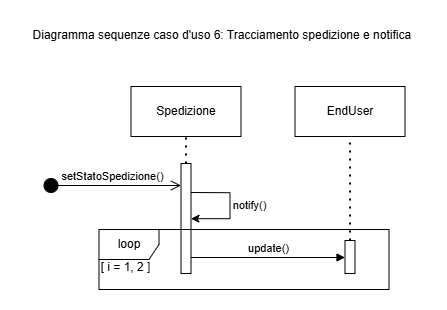

The diagram above was exported from draw.io. Its source (the exported page's mxGraphModel, read from the mxfile embedded in the PNG):
<mxGraphModel dx="1050" dy="522" grid="1" gridSize="11" guides="1" tooltips="1" connect="1" arrows="1" fold="1" page="1" pageScale="1" pageWidth="900" pageHeight="1600" math="0" shadow="0">
  <root>
    <mxCell id="0" />
    <mxCell id="1" parent="0" />
    <mxCell id="hBNeuceyl7sGu_O0Gmh4-1" value="Diagramma sequenze caso d'uso 6: Tracciamento spedizione e notifica&amp;nbsp;" style="text;html=1;align=center;verticalAlign=middle;whiteSpace=wrap;rounded=0;" parent="1" vertex="1">
      <mxGeometry x="33" y="22" width="407" height="30" as="geometry" />
    </mxCell>
    <mxCell id="u_cHkANfg_hHzj5pD0aD-3" value="EndUser" style="html=1;whiteSpace=wrap;" vertex="1" parent="1">
      <mxGeometry x="307.5" y="88" width="110" height="50" as="geometry" />
    </mxCell>
    <mxCell id="u_cHkANfg_hHzj5pD0aD-4" value="" style="html=1;points=[[0,0,0,0,5],[0,1,0,0,-5],[1,0,0,0,5],[1,1,0,0,-5]];perimeter=orthogonalPerimeter;outlineConnect=0;targetShapes=umlLifeline;portConstraint=eastwest;newEdgeStyle={&quot;curved&quot;:0,&quot;rounded&quot;:0};" vertex="1" parent="1">
      <mxGeometry x="357.5" y="242" width="10" height="33" as="geometry" />
    </mxCell>
    <mxCell id="u_cHkANfg_hHzj5pD0aD-5" value="" style="endArrow=none;dashed=1;html=1;dashPattern=1 3;strokeWidth=2;rounded=0;entryX=0.5;entryY=1;entryDx=0;entryDy=0;" edge="1" parent="1" source="u_cHkANfg_hHzj5pD0aD-4" target="u_cHkANfg_hHzj5pD0aD-3">
      <mxGeometry width="50" height="50" relative="1" as="geometry">
        <mxPoint x="362.5" y="-82" as="sourcePoint" />
        <mxPoint x="412.5" y="-132" as="targetPoint" />
      </mxGeometry>
    </mxCell>
    <mxCell id="u_cHkANfg_hHzj5pD0aD-11" value="Spedizione" style="html=1;whiteSpace=wrap;" vertex="1" parent="1">
      <mxGeometry x="143.5" y="88" width="110" height="50" as="geometry" />
    </mxCell>
    <mxCell id="u_cHkANfg_hHzj5pD0aD-12" value="" style="html=1;points=[[0,0,0,0,5],[0,1,0,0,-5],[1,0,0,0,5],[1,1,0,0,-5]];perimeter=orthogonalPerimeter;outlineConnect=0;targetShapes=umlLifeline;portConstraint=eastwest;newEdgeStyle={&quot;curved&quot;:0,&quot;rounded&quot;:0};" vertex="1" parent="1">
      <mxGeometry x="193.5" y="165" width="10" height="110" as="geometry" />
    </mxCell>
    <mxCell id="u_cHkANfg_hHzj5pD0aD-13" value="" style="endArrow=none;dashed=1;html=1;dashPattern=1 3;strokeWidth=2;rounded=0;entryX=0.5;entryY=1;entryDx=0;entryDy=0;" edge="1" parent="1" source="u_cHkANfg_hHzj5pD0aD-12" target="u_cHkANfg_hHzj5pD0aD-11">
      <mxGeometry width="50" height="50" relative="1" as="geometry">
        <mxPoint x="165.5" y="248" as="sourcePoint" />
        <mxPoint x="215.5" y="198" as="targetPoint" />
      </mxGeometry>
    </mxCell>
    <mxCell id="8WAKdE6ULDM1ruO8Oodt-3" value="" style="endArrow=classic;html=1;rounded=0;" edge="1" parent="1">
      <mxGeometry width="50" height="50" relative="1" as="geometry">
        <mxPoint x="203.5" y="194" as="sourcePoint" />
        <mxPoint x="203.5" y="220.20000000000005" as="targetPoint" />
        <Array as="points">
          <mxPoint x="242.5" y="194.20000000000005" />
          <mxPoint x="242.5" y="220.20000000000005" />
        </Array>
      </mxGeometry>
    </mxCell>
    <mxCell id="8WAKdE6ULDM1ruO8Oodt-4" value="notify()" style="edgeLabel;html=1;align=center;verticalAlign=middle;resizable=0;points=[];" connectable="0" vertex="1" parent="1">
      <mxGeometry x="277.5" y="199.5" as="geometry">
        <mxPoint x="-16" y="7" as="offset" />
      </mxGeometry>
    </mxCell>
    <mxCell id="RluZAZpe_oGbPKtXjvLt-1" value="update()" style="html=1;verticalAlign=bottom;endArrow=block;edgeStyle=elbowEdgeStyle;elbow=vertical;curved=0;rounded=0;" edge="1" parent="1" source="u_cHkANfg_hHzj5pD0aD-12">
      <mxGeometry relative="1" as="geometry">
        <mxPoint x="207.5" y="259" as="sourcePoint" />
        <Array as="points">
          <mxPoint x="277.5" y="259" />
        </Array>
        <mxPoint x="357.5" y="259" as="targetPoint" />
      </mxGeometry>
    </mxCell>
    <mxCell id="RluZAZpe_oGbPKtXjvLt-2" value="loop" style="shape=umlFrame;whiteSpace=wrap;html=1;pointerEvents=0;" vertex="1" parent="1">
      <mxGeometry x="111.5" y="231" width="290" height="60" as="geometry" />
    </mxCell>
    <mxCell id="RluZAZpe_oGbPKtXjvLt-3" value="[ i = 1, 2 ]" style="text;html=1;align=center;verticalAlign=middle;resizable=0;points=[];autosize=1;strokeColor=none;fillColor=none;" vertex="1" parent="1">
      <mxGeometry x="99.5" y="252" width="77" height="33" as="geometry" />
    </mxCell>
    <mxCell id="RluZAZpe_oGbPKtXjvLt-5" value="setStatoSpedizione()" style="html=1;verticalAlign=bottom;startArrow=circle;startFill=1;endArrow=open;startSize=6;endSize=8;curved=0;rounded=0;" edge="1" parent="1">
      <mxGeometry width="80" relative="1" as="geometry">
        <mxPoint x="55.5" y="187" as="sourcePoint" />
        <mxPoint x="193.5" y="187" as="targetPoint" />
      </mxGeometry>
    </mxCell>
  </root>
</mxGraphModel>